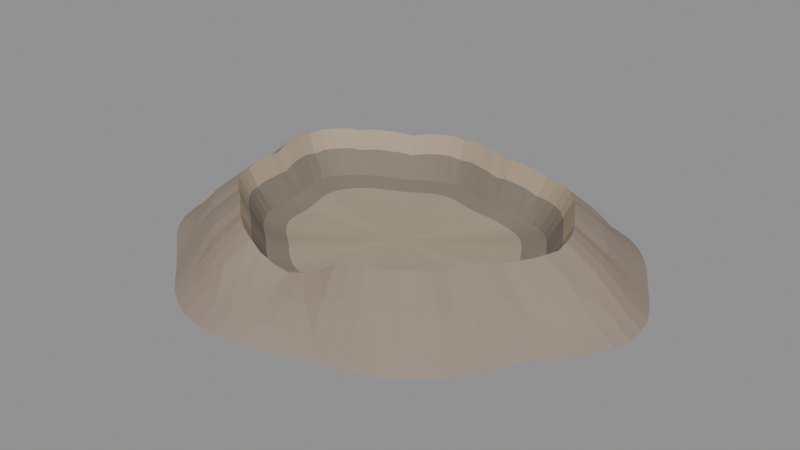 # Source: source.blend  (saved by Blender 4.3.34; exported with 4.5.12 LTS)
import bpy
from mathutils import Matrix  # noqa: F401  (used for matrix-valued properties, if any)

bpy.ops.wm.read_factory_settings(use_empty=True)
scene = bpy.context.scene
scene.name = 'Scene'

# ---- collections
col_export = bpy.data.collections.new('EXPORT'); scene.collection.children.link(col_export)

# ---- materials (node trees are filled in below, after node groups)
mat_outer = bpy.data.materials.new('outer')
mat_outer.use_backface_culling = True
mat_outer.diffuse_color = (0.2918, 0.2307, 0.1845, 1.0)
mat_outer.roughness = 0.85
mat_rim = bpy.data.materials.new('rim')
mat_rim.use_backface_culling = True
mat_rim.diffuse_color = (0.4179, 0.3278, 0.2346, 1.0)
mat_rim.roughness = 0.85
mat_scarp = bpy.data.materials.new('scarp')
mat_scarp.use_backface_culling = True
mat_scarp.diffuse_color = (0.2195, 0.1878, 0.15, 1.0)
mat_scarp.roughness = 0.85
mat_floor = bpy.data.materials.new('floor')
mat_floor.use_backface_culling = True
mat_floor.diffuse_color = (0.3663, 0.3185, 0.2307, 1.0)
mat_floor.roughness = 0.85

# ---- material node trees
mat_outer.use_nodes = True; mat_outer.node_tree.nodes.clear()
_N = mat_outer.node_tree.nodes; _L = mat_outer.node_tree.links
n0 = _N.new('ShaderNodeBsdfPrincipled'); n0.name = 'Principled BSDF'; n0.location = (0, 0)
n0.inputs[0].default_value = (0.2918, 0.2307, 0.1845, 1.0)
n0.inputs[2].default_value = 0.85
n1 = _N.new('ShaderNodeOutputMaterial'); n1.name = 'Material Output'; n1.location = (0, 0)
_L.new(n0.outputs[0], n1.inputs[0])
n1.is_active_output = True
mat_rim.use_nodes = True; mat_rim.node_tree.nodes.clear()
_N = mat_rim.node_tree.nodes; _L = mat_rim.node_tree.links
n0 = _N.new('ShaderNodeBsdfPrincipled'); n0.name = 'Principled BSDF'; n0.location = (0, 0)
n0.inputs[0].default_value = (0.4179, 0.3278, 0.2346, 1.0)
n0.inputs[2].default_value = 0.85
n1 = _N.new('ShaderNodeOutputMaterial'); n1.name = 'Material Output'; n1.location = (0, 0)
_L.new(n0.outputs[0], n1.inputs[0])
n1.is_active_output = True
mat_scarp.use_nodes = True; mat_scarp.node_tree.nodes.clear()
_N = mat_scarp.node_tree.nodes; _L = mat_scarp.node_tree.links
n0 = _N.new('ShaderNodeBsdfPrincipled'); n0.name = 'Principled BSDF'; n0.location = (0, 0)
n0.inputs[0].default_value = (0.2195, 0.1878, 0.15, 1.0)
n0.inputs[2].default_value = 0.85
n1 = _N.new('ShaderNodeOutputMaterial'); n1.name = 'Material Output'; n1.location = (0, 0)
_L.new(n0.outputs[0], n1.inputs[0])
n1.is_active_output = True
mat_floor.use_nodes = True; mat_floor.node_tree.nodes.clear()
_N = mat_floor.node_tree.nodes; _L = mat_floor.node_tree.links
n0 = _N.new('ShaderNodeBsdfPrincipled'); n0.name = 'Principled BSDF'; n0.location = (0, 0)
n0.inputs[0].default_value = (0.3663, 0.3185, 0.2307, 1.0)
n0.inputs[2].default_value = 0.85
n1 = _N.new('ShaderNodeOutputMaterial'); n1.name = 'Material Output'; n1.location = (0, 0)
_L.new(n0.outputs[0], n1.inputs[0])
n1.is_active_output = True

# ---- meshes
me_continuous_closed_volcanic_collapse_basin_mesh = bpy.data.meshes.new('continuous_closed_volcanic_collapse_basin-mesh')
me_continuous_closed_volcanic_collapse_basin_mesh.from_pydata([(0.0, 0.0, 85.0), (314.3, 0.0, 85.6), (314.5, 23.39, 86.72), (309.1, 46.32, 86.9), (299.6, 68.24, 86.41), (288.0, 89.11, 85.92), (275.9, 109.4, 85.87), (263.8, 129.5, 86.1), (251.4, 149.6, 86.01), (237.2, 169.2, 85.17), (220.2, 187.2, 83.76), (199.6, 202.2, 82.53), (175.7, 213.3, 82.24), (149.6, 220.3, 83.06), (122.9, 224.1, 84.47), (96.94, 226.4, 85.61), (72.16, 228.9, 86.02), (48.3, 232.8, 85.88), (24.53, 238.3, 85.79), (1.761e-14, 244.4, 86.15), (-25.67, 249.4, 86.78), (-52.15, 251.4, 87.01), (-78.58, 249.3, 86.33), (-104.0, 242.9, 84.84), (-127.9, 233.1, 83.27), (-150.4, 221.4, 82.46), (-172.2, 209.0, 82.75), (-194.1, 196.6, 83.71), (-216.5, 184.0, 84.61), (-238.9, 170.4, 84.96), (-259.8, 154.6, 84.92), (-277.3, 136.1, 85.06), (-289.7, 114.8, 85.77), (-296.0, 91.59, 86.84), (-296.9, 67.63, 87.57), (-294.0, 44.07, 87.31), (-289.7, 21.54, 86.03), (-285.7, 2.974e-14, 84.4), (-283.2, -21.06, 83.28), (-281.8, -42.24, 83.1), (-279.9, -63.76, 83.59), (-275.8, -85.32, 84.08), (-267.9, -106.2, 84.13), (-255.8, -125.5, 83.9), (-240.1, -142.9, 83.99), (-222.4, -158.6, 84.83), (-204.0, -173.4, 86.24), (-186.1, -188.5, 87.47), (-168.5, -204.5, 87.76), (-150.4, -221.4, 86.94), (-130.6, -238.1, 85.53), (-108.3, -252.8, 84.39), (-83.13, -263.7, 83.98), (-55.89, -269.4, 84.12), (-27.76, -269.7, 84.21), (-5.739e-14, -265.6, 83.85), (26.63, -258.7, 83.22), (52.04, -250.9, 82.99), (76.71, -243.3, 83.67), (101.2, -236.3, 85.16), (125.7, -229.1, 86.73), (149.6, -220.3, 87.54), (172.0, -208.8, 87.25), (191.6, -194.1, 86.29), (207.8, -176.6, 85.39), (220.7, -157.4, 85.04), (231.7, -137.9, 85.08), (242.3, -118.9, 84.94), (254.1, -100.7, 84.23), (267.8, -82.84, 83.16), (282.6, -64.37, 82.43), (296.8, -44.49, 82.69), (308.1, -22.91, 83.97), (670.4, 0.0, 91.61), (670.9, 49.89, 94.6), (659.4, 98.83, 95.08), (639.2, 145.6, 93.77), (614.4, 190.1, 92.46), (588.6, 233.3, 92.33), (562.8, 276.2, 92.94), (536.2, 319.1, 92.7), (506.1, 361.0, 90.45), (469.8, 399.3, 86.68), (425.8, 431.4, 83.38), (374.8, 455.0, 82.6), (319.2, 469.9, 84.82), (262.3, 478.1, 88.57), (206.8, 483.0, 91.63), (153.9, 488.3, 92.73), (103.0, 496.7, 92.36), (52.33, 508.5, 92.12), (3.756e-14, 521.5, 93.09), (-54.76, 532.0, 94.76), (-111.3, 536.3, 95.38), (-167.6, 531.8, 93.56), (-221.9, 518.2, 89.56), (-272.9, 497.4, 85.36), (-320.8, 472.3, 83.21), (-367.3, 445.8, 83.96), (-414.0, 419.4, 86.55), (-461.8, 392.5, 88.96), (-509.6, 363.5, 89.89), (-554.3, 329.9, 89.78), (-591.6, 290.3, 90.15), (-618.0, 244.9, 92.05), (-631.5, 195.4, 94.93), (-633.5, 144.3, 96.88), (-627.3, 94.02, 96.18), (-617.9, 45.95, 92.76), (-609.6, 6.345e-14, 88.39), (-604.3, -44.94, 85.4), (-601.2, -90.1, 84.92), (-597.2, -136.0, 86.23), (-588.4, -182.0, 87.54), (-571.5, -226.5, 87.67), (-545.7, -267.8, 87.06), (-512.3, -304.9, 87.3), (-474.4, -338.4, 89.55), (-435.3, -370.0, 93.32), (-396.9, -402.1, 96.62), (-359.4, -436.3, 97.4), (-320.8, -472.3, 95.18), (-278.7, -508.0, 91.43), (-231.0, -539.4, 88.37), (-177.4, -562.6, 87.27), (-119.2, -574.8, 87.64), (-59.23, -575.4, 87.88), (-1.224e-13, -566.5, 86.91), (56.8, -551.8, 85.24), (111.0, -535.2, 84.62), (163.6, -519.1, 86.44), (215.9, -504.2, 90.44), (268.1, -488.7, 94.64), (319.2, -469.9, 96.79), (366.9, -445.4, 96.04), (408.8, -414.1, 93.45), (443.3, -376.8, 91.04), (470.9, -335.9, 90.11), (494.2, -294.2, 90.22), (516.9, -253.7, 89.85), (542.1, -214.9, 87.95), (571.3, -176.7, 85.07), (602.9, -137.3, 83.12), (633.2, -94.91, 83.82), (657.2, -48.87, 87.24), (1048.0, 0.0, 102.9), (1048.0, 77.95, 108.2), (1030.0, 154.4, 109.1), (998.7, 227.5, 106.7), (960.1, 297.0, 104.4), (919.6, 364.5, 104.2), (879.4, 431.6, 105.3), (837.8, 498.7, 104.8), (790.8, 564.0, 100.8), (734.1, 624.0, 94.06), (665.3, 674.0, 88.18), (585.6, 710.9, 86.79), (498.7, 734.3, 90.74), (409.8, 747.0, 97.44), (323.1, 754.7, 102.9), (240.5, 763.0, 104.9), (161.0, 776.1, 104.2), (81.77, 794.5, 103.8), (5.869e-14, 814.8, 105.5), (-85.56, 831.3, 108.5), (-173.8, 838.0, 109.6), (-261.9, 830.9, 106.4), (-346.7, 809.7, 99.22), (-426.3, 777.2, 91.71), (-501.3, 738.0, 87.86), (-573.8, 696.6, 89.22), (-646.9, 655.3, 93.84), (-721.6, 613.4, 98.13), (-796.3, 567.9, 99.81), (-866.0, 515.5, 99.61), (-924.4, 453.7, 100.3), (-965.6, 382.7, 103.7), (-986.8, 305.3, 108.8), (-989.8, 225.4, 112.3), (-980.2, 146.9, 111.0), (-965.5, 71.8, 104.9), (-952.5, 9.915e-14, 97.12), (-944.2, -70.21, 91.77), (-939.3, -140.8, 90.93), (-933.1, -212.5, 93.27), (-919.3, -284.4, 95.6), (-893.0, -354.0, 95.83), (-852.6, -418.4, 94.75), (-800.5, -476.4, 95.17), (-741.3, -528.7, 99.19), (-680.1, -578.1, 105.9), (-620.2, -628.3, 111.8), (-561.5, -681.7, 113.2), (-501.3, -738.0, 109.3), (-435.4, -793.7, 102.6), (-360.9, -842.8, 97.08), (-277.1, -879.1, 95.13), (-186.3, -898.1, 95.79), (-92.54, -899.1, 96.22), (-1.913e-13, -885.2, 94.48), (88.75, -862.3, 91.5), (173.5, -836.2, 90.38), (255.7, -811.1, 93.64), (337.3, -787.8, 100.8), (418.9, -763.6, 108.3), (498.7, -734.3, 112.1), (573.3, -696.0, 110.8), (638.7, -647.0, 106.2), (692.6, -588.7, 101.9), (735.8, -524.8, 100.2), (772.3, -459.6, 100.4), (807.6, -396.3, 99.73), (847.0, -335.7, 96.34), (892.6, -276.1, 91.19), (942.1, -214.6, 87.71), (989.4, -148.3, 88.96), (1027.0, -76.36, 95.08), (1257.0, 0.0, 143.6), (1258.0, 93.54, 150.4), (1236.0, 185.3, 151.5), (1198.0, 273.0, 148.5), (1152.0, 356.4, 145.6), (1104.0, 437.4, 145.3), (1055.0, 517.9, 146.7), (1005.0, 598.4, 146.1), (949.0, 676.8, 141.0), (880.9, 748.8, 132.5), (798.4, 808.8, 125.0), (702.7, 853.1, 123.3), (598.5, 881.1, 128.3), (491.8, 896.5, 136.8), (387.8, 905.6, 143.7), (288.6, 915.6, 146.2), (193.2, 931.3, 145.3), (98.13, 953.3, 144.8), (7.043e-14, 977.7, 147.0), (-102.7, 997.5, 150.8), (-208.6, 1006.0, 152.2), (-314.3, 997.1, 148.1), (-416.1, 971.7, 139.0), (-511.6, 932.6, 129.5), (-601.5, 885.6, 124.6), (-688.6, 835.9, 126.3), (-776.2, 786.3, 132.2), (-865.9, 736.0, 137.6), (-955.5, 681.5, 139.8), (-1039.0, 618.5, 139.5), (-1109.0, 544.4, 140.3), (-1159.0, 459.3, 144.6), (-1184.0, 366.3, 151.2), (-1188.0, 270.5, 155.6), (-1176.0, 176.3, 154.0), (-1159.0, 86.16, 146.2), (-1143.0, 1.19e-13, 136.4), (-1133.0, -84.26, 129.6), (-1127.0, -168.9, 128.5), (-1120.0, -255.0, 131.5), (-1103.0, -341.3, 134.4), (-1072.0, -424.7, 134.7), (-1023.0, -502.1, 133.3), (-960.5, -571.7, 133.9), (-889.5, -634.4, 139.0), (-816.2, -693.7, 147.5), (-744.3, -753.9, 155.0), (-673.8, -818.0, 156.7), (-601.5, -885.6, 151.7), (-522.5, -952.4, 142.7), (-433.1, -1011.0, 132.7), (-332.5, -1055.0, 118.0), (-223.6, -1078.0, 89.17), (-111.0, -1079.0, 49.53), (-2.296e-13, -1062.0, 27.2), (106.5, -1035.0, 43.55), (208.2, -1003.0, 82.31), (306.8, -973.4, 116.1), (404.8, -945.3, 137.4), (502.7, -916.3, 150.0), (598.5, -881.1, 155.3), (688.0, -835.1, 153.7), (766.4, -776.4, 147.8), (831.1, -706.5, 142.4), (883.0, -629.8, 140.2), (926.7, -551.6, 140.5), (969.2, -475.6, 139.7), (1016.0, -402.9, 135.4), (1071.0, -331.4, 128.8), (1131.0, -257.5, 124.4), (1187.0, -178.0, 126.0), (1232.0, -91.63, 133.8), (1383.0, 0.0, 336.1), (1384.0, 102.9, 360.7), (1360.0, 203.8, 363.0), (1318.0, 300.2, 358.5), (1267.0, 392.1, 338.3), (1214.0, 481.1, 354.9), (1161.0, 569.7, 357.5), (1106.0, 658.2, 355.8), (1044.0, 744.5, 333.2), (969.0, 823.6, 340.4), (878.3, 889.7, 333.0), (773.0, 938.4, 329.9), (658.3, 969.2, 318.7), (541.0, 986.1, 345.2), (426.6, 996.2, 354.2), (317.5, 1007.0, 355.9), (212.5, 1024.0, 338.0), (107.9, 1049.0, 354.3), (7.748e-14, 1075.0, 357.9), (-112.9, 1097.0, 361.1), (-229.5, 1106.0, 345.8), (-345.8, 1097.0, 358.0), (-457.7, 1069.0, 348.9), (-562.8, 1026.0, 337.0), (-661.7, 974.1, 314.6), (-757.5, 919.5, 333.4), (-853.9, 865.0, 341.2), (-952.5, 809.6, 346.2), (-1051.0, 749.7, 331.7), (-1143.0, 680.4, 348.3), (-1220.0, 598.8, 350.4), (-1275.0, 505.2, 354.1), (-1303.0, 403.0, 344.6), (-1306.0, 297.6, 366.5), (-1294.0, 193.9, 365.8), (-1275.0, 94.78, 355.9), (-1257.0, 1.309e-13, 327.9), (-1246.0, -92.68, 337.1), (-1240.0, -185.8, 337.0), (-1232.0, -280.5, 339.2), (-1214.0, -375.4, 325.7), (-1179.0, -467.2, 342.9), (-1125.0, -552.3, 342.5), (-1057.0, -628.9, 341.9), (-978.5, -697.9, 330.8), (-897.8, -763.1, 357.4), (-818.7, -829.3, 367.0), (-741.2, -899.8, 367.8), (-661.7, -974.1, 345.2), (-574.7, -1048.0, 351.7), (-476.4, -1113.0, 340.0), (-365.8, -1160.0, 316.3), (-245.9, -1185.0, 252.3), (-122.2, -1187.0, 204.8), (-2.525e-13, -1169.0, 170.9), (117.2, -1138.0, 198.1), (229.0, -1104.0, 244.6), (337.5, -1071.0, 314.1), (445.3, -1040.0, 345.3), (552.9, -1008.0, 359.9), (658.3, -969.2, 349.3), (756.8, -918.7, 364.3), (843.1, -854.0, 358.8), (914.3, -777.1, 351.6), (971.3, -692.8, 332.3), (1019.0, -606.7, 349.4), (1066.0, -523.2, 349.6), (1118.0, -443.2, 343.6), (1178.0, -364.5, 319.4), (1244.0, -283.2, 331.2), (1306.0, -195.8, 334.2), (1355.0, -100.8, 341.8), (1467.0, 0.0, 496.5), (1468.0, 109.1, 521.6), (1442.0, 216.2, 524.0), (1398.0, 318.4, 519.3), (1344.0, 415.8, 498.8), (1287.0, 510.3, 515.3), (1231.0, 604.2, 518.1), (1173.0, 698.1, 516.4), (1107.0, 789.7, 493.3), (1028.0, 873.5, 499.7), (931.5, 943.6, 491.7), (819.9, 995.3, 488.4), (698.2, 1028.0, 477.7), (573.8, 1046.0, 504.9), (452.4, 1057.0, 514.5), (336.7, 1068.0, 516.4), (225.4, 1087.0, 498.5), (114.5, 1112.0, 514.7), (8.217e-14, 1141.0, 518.5), (-119.8, 1164.0, 522.0), (-243.4, 1173.0, 506.9), (-366.7, 1163.0, 518.7), (-485.4, 1134.0, 508.8), (-596.9, 1088.0, 496.0), (-701.8, 1033.0, 473.2), (-803.4, 975.2, 492.2), (-905.6, 917.4, 500.5), (-1010.0, 858.7, 506.0), (-1115.0, 795.1, 491.7), (-1212.0, 721.6, 508.3), (-1294.0, 635.1, 510.4), (-1352.0, 535.8, 514.5), (-1381.0, 427.4, 505.6), (-1386.0, 315.6, 527.9), (-1372.0, 205.7, 527.1), (-1352.0, 100.5, 516.5), (-1333.0, 1.388e-13, 487.5), (-1322.0, -98.3, 496.1), (-1315.0, -197.1, 496.0), (-1306.0, -297.5, 498.4), (-1287.0, -398.2, 485.2), (-1250.0, -495.5, 502.4), (-1194.0, -585.8, 501.9), (-1121.0, -667.0, 501.4), (-1038.0, -740.2, 490.7), (-952.2, -809.4, 518.1), (-868.3, -879.6, 528.3), (-786.2, -954.3, 529.3), (-701.8, -1033.0, 506.3), (-609.6, -1111.0, 512.0), (-505.3, -1180.0, 499.6), (-388.0, -1231.0, 475.7), (-260.8, -1257.0, 411.9), (-129.6, -1259.0, 364.4), (-2.678e-13, -1239.0, 330.3), (124.3, -1207.0, 357.1), (242.9, -1171.0, 403.5), (358.0, -1136.0, 473.4), (472.3, -1103.0, 505.4), (586.5, -1069.0, 520.8), (698.2, -1028.0, 510.7), (802.6, -974.3, 525.6), (894.2, -905.8, 519.5), (969.7, -824.2, 511.8), (1030.0, -734.7, 492.3), (1081.0, -643.5, 509.5), (1131.0, -554.9, 509.6), (1186.0, -470.0, 503.2), (1250.0, -386.6, 478.4), (1319.0, -300.4, 489.8), (1385.0, -207.6, 492.9), (1438.0, -106.9, 501.2), (1718.0, 0.0, 317.5), (1719.0, 127.8, 344.5), (1690.0, 253.2, 347.3), (1638.0, 373.0, 341.7), (1574.0, 487.1, 320.4), (1508.0, 597.8, 336.8), (1442.0, 707.8, 340.0), (1374.0, 817.8, 338.1), (1297.0, 925.0, 313.5), (1204.0, 1023.0, 317.6), (1091.0, 1105.0, 307.5), (960.4, 1166.0, 303.7), (817.9, 1204.0, 294.4), (672.1, 1225.0, 324.0), (530.0, 1238.0, 335.5), (394.5, 1251.0, 338.1), (264.0, 1273.0, 320.0), (134.1, 1303.0, 336.1), (9.626e-14, 1336.0, 340.5), (-140.3, 1363.0, 345.0), (-285.1, 1374.0, 330.3), (-429.6, 1363.0, 341.0), (-568.6, 1328.0, 328.5), (-699.2, 1275.0, 313.1), (-822.1, 1210.0, 288.9), (-941.1, 1142.0, 308.4), (-1061.0, 1075.0, 318.3), (-1183.0, 1006.0, 325.3), (-1306.0, 931.4, 311.6), (-1420.0, 845.3, 328.1), (-1516.0, 744.0, 330.5), (-1584.0, 627.7, 335.8), (-1618.0, 500.7, 328.8), (-1623.0, 369.7, 352.3), (-1607.0, 240.9, 351.0), (-1583.0, 117.8, 338.2), (-1562.0, 1.626e-13, 306.5), (-1548.0, -115.1, 313.2), (-1541.0, -230.9, 312.7), (-1530.0, -348.6, 316.1), (-1508.0, -466.4, 303.6), (-1465.0, -580.5, 320.9), (-1398.0, -686.2, 320.0), (-1313.0, -781.3, 319.7), (-1216.0, -867.1, 310.5), (-1115.0, -948.1, 340.2), (-1017.0, -1030.0, 352.5), (-920.9, -1118.0, 354.0), (-822.1, -1210.0, 329.6), (-714.1, -1302.0, 333.2), (-591.9, -1382.0, 320.8), (-454.5, -1442.0, 303.8), (-305.5, -1473.0, 258.5), (-151.8, -1474.0, 236.0), (-3.137e-13, -1452.0, 213.7), (145.6, -1414.0, 227.0), (284.5, -1371.0, 248.2), (419.3, -1330.0, 300.9), (553.2, -1292.0, 327.9), (687.0, -1252.0, 344.1), (817.9, -1204.0, 335.0), (940.2, -1141.0, 349.4), (1047.0, -1061.0, 341.7), (1136.0, -965.5, 332.4), (1207.0, -860.7, 312.4), (1266.0, -753.8, 329.6), (1325.0, -650.0, 329.5), (1389.0, -550.6, 321.9), (1464.0, -452.9, 295.2), (1545.0, -351.9, 305.5), (1623.0, -243.2, 309.0), (1684.0, -125.2, 319.5), (1927.0, 0.0, 136.4), (1929.0, 143.4, 148.2), (1896.0, 284.1, 150.0), (1838.0, 418.5, 144.9), (1767.0, 546.5, 139.7), (1692.0, 670.7, 139.2), (1618.0, 794.1, 141.6), (1542.0, 917.5, 140.7), (1455.0, 1038.0, 131.8), (1351.0, 1148.0, 116.9), (1224.0, 1240.0, 103.9), (1078.0, 1308.0, 100.8), (917.7, 1351.0, 109.5), (754.1, 1375.0, 124.4), (594.6, 1389.0, 136.4), (442.6, 1404.0, 140.8), (296.2, 1428.0, 139.3), (150.5, 1462.0, 138.4), (1.08e-13, 1499.0, 142.2), (-157.4, 1530.0, 148.8), (-319.9, 1542.0, 151.2), (-482.0, 1529.0, 144.0), (-638.0, 1490.0, 128.3), (-784.5, 1430.0, 111.7), (-922.3, 1358.0, 103.2), (-1056.0, 1282.0, 106.2), (-1190.0, 1206.0, 116.4), (-1328.0, 1129.0, 125.9), (-1465.0, 1045.0, 129.6), (-1594.0, 948.4, 129.1), (-1701.0, 834.7, 130.6), (-1777.0, 704.2, 138.1), (-1816.0, 561.7, 149.5), (-1821.0, 414.8, 157.2), (-1804.0, 270.3, 154.4), (-1777.0, 132.1, 140.9), (-1753.0, 1.824e-13, 123.6), (-1737.0, -129.2, 111.8), (-1728.0, -259.0, 110.0), (-1717.0, -391.1, 115.1), (-1692.0, -523.3, 120.3), (-1643.0, -651.3, 120.8), (-1569.0, -769.9, 118.4), (-1473.0, -876.6, 119.3), (-1364.0, -972.8, 128.2), (-1251.0, -1064.0, 143.1), (-1141.0, -1156.0, 156.1), (-1033.0, -1254.0, 159.2), (-922.3, -1358.0, 150.5), (-801.2, -1460.0, 135.6), (-664.0, -1551.0, 123.6), (-509.9, -1617.0, 119.2), (-342.8, -1652.0, 120.7), (-170.3, -1654.0, 121.6), (-3.52e-13, -1629.0, 117.8), (163.3, -1587.0, 111.2), (319.2, -1539.0, 108.8), (470.5, -1492.0, 116.0), (620.7, -1449.0, 131.7), (770.8, -1405.0, 148.3), (917.7, -1351.0, 156.8), (1055.0, -1281.0, 153.8), (1175.0, -1190.0, 143.6), (1274.0, -1083.0, 134.1), (1354.0, -965.7, 130.4), (1421.0, -845.7, 130.9), (1486.0, -729.3, 129.4), (1559.0, -617.8, 121.9), (1642.0, -508.1, 110.5), (1733.0, -394.8, 102.8), (1821.0, -272.9, 105.6), (1889.0, -140.5, 119.1), (2095.0, 0.0, 0.0), (2096.0, 155.9, 0.0), (2061.0, 308.8, 0.0), (1997.0, 454.9, 0.0), (1920.0, 594.0, 0.0), (1839.0, 729.0, 0.0), (1759.0, 863.1, 0.0), (1676.0, 997.3, 0.0), (1582.0, 1128.0, 0.0), (1468.0, 1248.0, 0.0), (1331.0, 1348.0, 0.0), (1171.0, 1422.0, 0.0), (997.5, 1469.0, 0.0), (819.7, 1494.0, 0.0), (646.3, 1509.0, 0.0), (481.1, 1526.0, 0.0), (322.0, 1552.0, 0.0), (163.5, 1589.0, 0.0), (1.174e-13, 1630.0, 0.0), (-171.1, 1663.0, 0.0), (-347.7, 1676.0, 0.0), (-523.9, 1662.0, 0.0), (-693.4, 1619.0, 0.0), (-852.7, 1554.0, 0.0), (-1003.0, 1476.0, 0.0), (-1148.0, 1393.0, 0.0), (-1294.0, 1311.0, 0.0), (-1443.0, 1227.0, 0.0), (-1593.0, 1136.0, 0.0), (-1732.0, 1031.0, 0.0), (-1849.0, 907.3, 0.0), (-1931.0, 765.4, 0.0), (-1974.0, 610.6, 0.0), (-1980.0, 450.9, 0.0), (-1960.0, 293.8, 0.0), (-1931.0, 143.6, 0.0), (-1905.0, 1.983e-13, 0.0), (-1888.0, -140.4, 0.0), (-1879.0, -281.6, 0.0), (-1866.0, -425.1, 0.0), (-1839.0, -568.8, 0.0), (-1786.0, -707.9, 0.0), (-1705.0, -836.9, 0.0), (-1601.0, -952.8, 0.0), (-1483.0, -1057.0, 0.0), (-1360.0, -1156.0, 0.0), (-1240.0, -1257.0, 0.0), (-1123.0, -1363.0, 0.0), (-1003.0, -1476.0, 0.0), (-870.8, -1587.0, 0.0), (-721.8, -1686.0, 0.0), (-554.2, -1758.0, 0.0), (-372.6, -1796.0, 0.0), (-185.1, -1798.0, 0.0), (-3.826e-13, -1770.0, 0.0), (177.5, -1725.0, 0.0), (346.9, -1672.0, 0.0), (511.4, -1622.0, 0.0), (674.6, -1576.0, 0.0), (837.8, -1527.0, 0.0), (997.5, -1469.0, 0.0), (1147.0, -1392.0, 0.0), (1277.0, -1294.0, 0.0), (1385.0, -1177.0, 0.0), (1472.0, -1050.0, 0.0), (1545.0, -919.3, 0.0), (1615.0, -792.7, 0.0), (1694.0, -671.5, 0.0), (1785.0, -552.3, 0.0), (1884.0, -429.1, 0.0), (1979.0, -296.6, 0.0), (2054.0, -152.7, 0.0)], [], [(0, 1, 2), (0, 2, 3), (0, 3, 4), (0, 4, 5), (0, 5, 6), (0, 6, 7), (0, 7, 8), (0, 8, 9), (0, 9, 10), (0, 10, 11), (0, 11, 12), (0, 12, 13), (0, 13, 14), (0, 14, 15), (0, 15, 16), (0, 16, 17), (0, 17, 18), (0, 18, 19), (0, 19, 20), (0, 20, 21), (0, 21, 22), (0, 22, 23), (0, 23, 24), (0, 24, 25), (0, 25, 26), (0, 26, 27), (0, 27, 28), (0, 28, 29), (0, 29, 30), (0, 30, 31), (0, 31, 32), (0, 32, 33), (0, 33, 34), (0, 34, 35), (0, 35, 36), (0, 36, 37), (0, 37, 38), (0, 38, 39), (0, 39, 40), (0, 40, 41), (0, 41, 42), (0, 42, 43), (0, 43, 44), (0, 44, 45), (0, 45, 46), (0, 46, 47), (0, 47, 48), (0, 48, 49), (0, 49, 50), (0, 50, 51), (0, 51, 52), (0, 52, 53), (0, 53, 54), (0, 54, 55), (0, 55, 56), (0, 56, 57), (0, 57, 58), (0, 58, 59), (0, 59, 60), (0, 60, 61), (0, 61, 62), (0, 62, 63), (0, 63, 64), (0, 64, 65), (0, 65, 66), (0, 66, 67), (0, 67, 68), (0, 68, 69), (0, 69, 70), (0, 70, 71), (0, 71, 72), (0, 72, 1), (1, 73, 74), (1, 74, 2), (2, 74, 75), (2, 75, 3), (3, 75, 76), (3, 76, 4), (4, 76, 77), (4, 77, 5), (5, 77, 78), (5, 78, 6), (6, 78, 79), (6, 79, 7), (7, 79, 80), (7, 80, 8), (8, 80, 81), (8, 81, 9), (9, 81, 82), (9, 82, 10), (10, 82, 83), (10, 83, 11), (11, 83, 84), (11, 84, 12), (12, 84, 85), (12, 85, 13), (13, 85, 86), (13, 86, 14), (14, 86, 87), (14, 87, 15), (15, 87, 88), (15, 88, 16), (16, 88, 89), (16, 89, 17), (17, 89, 90), (17, 90, 18), (18, 90, 91), (18, 91, 19), (19, 91, 92), (19, 92, 20), (20, 92, 93), (20, 93, 21), (21, 93, 94), (21, 94, 22), (22, 94, 95), (22, 95, 23), (23, 95, 96), (23, 96, 24), (24, 96, 97), (24, 97, 25), (25, 97, 98), (25, 98, 26), (26, 98, 99), (26, 99, 27), (27, 99, 100), (27, 100, 28), (28, 100, 101), (28, 101, 29), (29, 101, 102), (29, 102, 30), (30, 102, 103), (30, 103, 31), (31, 103, 104), (31, 104, 32), (32, 104, 105), (32, 105, 33), (33, 105, 106), (33, 106, 34), (34, 106, 107), (34, 107, 35), (35, 107, 108), (35, 108, 36), (36, 108, 109), (36, 109, 37), (37, 109, 110), (37, 110, 38), (38, 110, 111), (38, 111, 39), (39, 111, 112), (39, 112, 40), (40, 112, 113), (40, 113, 41), (41, 113, 114), (41, 114, 42), (42, 114, 115), (42, 115, 43), (43, 115, 116), (43, 116, 44), (44, 116, 117), (44, 117, 45), (45, 117, 118), (45, 118, 46), (46, 118, 119), (46, 119, 47), (47, 119, 120), (47, 120, 48), (48, 120, 121), (48, 121, 49), (49, 121, 122), (49, 122, 50), (50, 122, 123), (50, 123, 51), (51, 123, 124), (51, 124, 52), (52, 124, 125), (52, 125, 53), (53, 125, 126), (53, 126, 54), (54, 126, 127), (54, 127, 55), (55, 127, 128), (55, 128, 56), (56, 128, 129), (56, 129, 57), (57, 129, 130), (57, 130, 58), (58, 130, 131), (58, 131, 59), (59, 131, 132), (59, 132, 60), (60, 132, 133), (60, 133, 61), (61, 133, 134), (61, 134, 62), (62, 134, 135), (62, 135, 63), (63, 135, 136), (63, 136, 64), (64, 136, 137), (64, 137, 65), (65, 137, 138), (65, 138, 66), (66, 138, 139), (66, 139, 67), (67, 139, 140), (67, 140, 68), (68, 140, 141), (68, 141, 69), (69, 141, 142), (69, 142, 70), (70, 142, 143), (70, 143, 71), (71, 143, 144), (71, 144, 72), (72, 144, 73), (72, 73, 1), (73, 145, 146), (73, 146, 74), (74, 146, 147), (74, 147, 75), (75, 147, 148), (75, 148, 76), (76, 148, 149), (76, 149, 77), (77, 149, 150), (77, 150, 78), (78, 150, 151), (78, 151, 79), (79, 151, 152), (79, 152, 80), (80, 152, 153), (80, 153, 81), (81, 153, 154), (81, 154, 82), (82, 154, 155), (82, 155, 83), (83, 155, 156), (83, 156, 84), (84, 156, 157), (84, 157, 85), (85, 157, 158), (85, 158, 86), (86, 158, 159), (86, 159, 87), (87, 159, 160), (87, 160, 88), (88, 160, 161), (88, 161, 89), (89, 161, 162), (89, 162, 90), (90, 162, 163), (90, 163, 91), (91, 163, 164), (91, 164, 92), (92, 164, 165), (92, 165, 93), (93, 165, 166), (93, 166, 94), (94, 166, 167), (94, 167, 95), (95, 167, 168), (95, 168, 96), (96, 168, 169), (96, 169, 97), (97, 169, 170), (97, 170, 98), (98, 170, 171), (98, 171, 99), (99, 171, 172), (99, 172, 100), (100, 172, 173), (100, 173, 101), (101, 173, 174), (101, 174, 102), (102, 174, 175), (102, 175, 103), (103, 175, 176), (103, 176, 104), (104, 176, 177), (104, 177, 105), (105, 177, 178), (105, 178, 106), (106, 178, 179), (106, 179, 107), (107, 179, 180), (107, 180, 108), (108, 180, 181), (108, 181, 109), (109, 181, 182), (109, 182, 110), (110, 182, 183), (110, 183, 111), (111, 183, 184), (111, 184, 112), (112, 184, 185), (112, 185, 113), (113, 185, 186), (113, 186, 114), (114, 186, 187), (114, 187, 115), (115, 187, 188), (115, 188, 116), (116, 188, 189), (116, 189, 117), (117, 189, 190), (117, 190, 118), (118, 190, 191), (118, 191, 119), (119, 191, 192), (119, 192, 120), (120, 192, 193), (120, 193, 121), (121, 193, 194), (121, 194, 122), (122, 194, 195), (122, 195, 123), (123, 195, 196), (123, 196, 124), (124, 196, 197), (124, 197, 125), (125, 197, 198), (125, 198, 126), (126, 198, 199), (126, 199, 127), (127, 199, 200), (127, 200, 128), (128, 200, 201), (128, 201, 129), (129, 201, 202), (129, 202, 130), (130, 202, 203), (130, 203, 131), (131, 203, 204), (131, 204, 132), (132, 204, 205), (132, 205, 133), (133, 205, 206), (133, 206, 134), (134, 206, 207), (134, 207, 135), (135, 207, 208), (135, 208, 136), (136, 208, 209), (136, 209, 137), (137, 209, 210), (137, 210, 138), (138, 210, 211), (138, 211, 139), (139, 211, 212), (139, 212, 140), (140, 212, 213), (140, 213, 141), (141, 213, 214), (141, 214, 142), (142, 214, 215), (142, 215, 143), (143, 215, 216), (143, 216, 144), (144, 216, 145), (144, 145, 73), (145, 217, 218), (145, 218, 146), (146, 218, 219), (146, 219, 147), (147, 219, 220), (147, 220, 148), (148, 220, 221), (148, 221, 149), (149, 221, 222), (149, 222, 150), (150, 222, 223), (150, 223, 151), (151, 223, 224), (151, 224, 152), (152, 224, 225), (152, 225, 153), (153, 225, 226), (153, 226, 154), (154, 226, 227), (154, 227, 155), (155, 227, 228), (155, 228, 156), (156, 228, 229), (156, 229, 157), (157, 229, 230), (157, 230, 158), (158, 230, 231), (158, 231, 159), (159, 231, 232), (159, 232, 160), (160, 232, 233), (160, 233, 161), (161, 233, 234), (161, 234, 162), (162, 234, 235), (162, 235, 163), (163, 235, 236), (163, 236, 164), (164, 236, 237), (164, 237, 165), (165, 237, 238), (165, 238, 166), (166, 238, 239), (166, 239, 167), (167, 239, 240), (167, 240, 168), (168, 240, 241), (168, 241, 169), (169, 241, 242), (169, 242, 170), (170, 242, 243), (170, 243, 171), (171, 243, 244), (171, 244, 172), (172, 244, 245), (172, 245, 173), (173, 245, 246), (173, 246, 174), (174, 246, 247), (174, 247, 175), (175, 247, 248), (175, 248, 176), (176, 248, 249), (176, 249, 177), (177, 249, 250), (177, 250, 178), (178, 250, 251), (178, 251, 179), (179, 251, 252), (179, 252, 180), (180, 252, 253), (180, 253, 181), (181, 253, 254), (181, 254, 182), (182, 254, 255), (182, 255, 183), (183, 255, 256), (183, 256, 184), (184, 256, 257), (184, 257, 185), (185, 257, 258), (185, 258, 186), (186, 258, 259), (186, 259, 187), (187, 259, 260), (187, 260, 188), (188, 260, 261), (188, 261, 189), (189, 261, 262), (189, 262, 190), (190, 262, 263), (190, 263, 191), (191, 263, 264), (191, 264, 192), (192, 264, 265), (192, 265, 193), (193, 265, 266), (193, 266, 194), (194, 266, 267), (194, 267, 195), (195, 267, 268), (195, 268, 196), (196, 268, 269), (196, 269, 197), (197, 269, 270), (197, 270, 198), (198, 270, 271), (198, 271, 199), (199, 271, 272), (199, 272, 200), (200, 272, 273), (200, 273, 201), (201, 273, 274), (201, 274, 202), (202, 274, 275), (202, 275, 203), (203, 275, 276), (203, 276, 204), (204, 276, 277), (204, 277, 205), (205, 277, 278), (205, 278, 206), (206, 278, 279), (206, 279, 207), (207, 279, 280), (207, 280, 208), (208, 280, 281), (208, 281, 209), (209, 281, 282), (209, 282, 210), (210, 282, 283), (210, 283, 211), (211, 283, 284), (211, 284, 212), (212, 284, 285), (212, 285, 213), (213, 285, 286), (213, 286, 214), (214, 286, 287), (214, 287, 215), (215, 287, 288), (215, 288, 216), (216, 288, 217), (216, 217, 145), (217, 289, 290), (217, 290, 218), (218, 290, 291), (218, 291, 219), (219, 291, 292), (219, 292, 220), (220, 292, 293), (220, 293, 221), (221, 293, 294), (221, 294, 222), (222, 294, 295), (222, 295, 223), (223, 295, 296), (223, 296, 224), (224, 296, 297), (224, 297, 225), (225, 297, 298), (225, 298, 226), (226, 298, 299), (226, 299, 227), (227, 299, 300), (227, 300, 228), (228, 300, 301), (228, 301, 229), (229, 301, 302), (229, 302, 230), (230, 302, 303), (230, 303, 231), (231, 303, 304), (231, 304, 232), (232, 304, 305), (232, 305, 233), (233, 305, 306), (233, 306, 234), (234, 306, 307), (234, 307, 235), (235, 307, 308), (235, 308, 236), (236, 308, 309), (236, 309, 237), (237, 309, 310), (237, 310, 238), (238, 310, 311), (238, 311, 239), (239, 311, 312), (239, 312, 240), (240, 312, 313), (240, 313, 241), (241, 313, 314), (241, 314, 242), (242, 314, 315), (242, 315, 243), (243, 315, 316), (243, 316, 244), (244, 316, 317), (244, 317, 245), (245, 317, 318), (245, 318, 246), (246, 318, 319), (246, 319, 247), (247, 319, 320), (247, 320, 248), (248, 320, 321), (248, 321, 249), (249, 321, 322), (249, 322, 250), (250, 322, 323), (250, 323, 251), (251, 323, 324), (251, 324, 252), (252, 324, 325), (252, 325, 253), (253, 325, 326), (253, 326, 254), (254, 326, 327), (254, 327, 255), (255, 327, 328), (255, 328, 256), (256, 328, 329), (256, 329, 257), (257, 329, 330), (257, 330, 258), (258, 330, 331), (258, 331, 259), (259, 331, 332), (259, 332, 260), (260, 332, 333), (260, 333, 261), (261, 333, 334), (261, 334, 262), (262, 334, 335), (262, 335, 263), (263, 335, 336), (263, 336, 264), (264, 336, 337), (264, 337, 265), (265, 337, 338), (265, 338, 266), (266, 338, 339), (266, 339, 267), (267, 339, 340), (267, 340, 268), (268, 340, 341), (268, 341, 269), (269, 341, 342), (269, 342, 270), (270, 342, 343), (270, 343, 271), (271, 343, 344), (271, 344, 272), (272, 344, 345), (272, 345, 273), (273, 345, 346), (273, 346, 274), (274, 346, 347), (274, 347, 275), (275, 347, 348), (275, 348, 276), (276, 348, 349), (276, 349, 277), (277, 349, 350), (277, 350, 278), (278, 350, 351), (278, 351, 279), (279, 351, 352), (279, 352, 280), (280, 352, 353), (280, 353, 281), (281, 353, 354), (281, 354, 282), (282, 354, 355), (282, 355, 283), (283, 355, 356), (283, 356, 284), (284, 356, 357), (284, 357, 285), (285, 357, 358), (285, 358, 286), (286, 358, 359), (286, 359, 287), (287, 359, 360), (287, 360, 288), (288, 360, 289), (288, 289, 217), (289, 361, 362), (289, 362, 290), (290, 362, 363), (290, 363, 291), (291, 363, 364), (291, 364, 292), (292, 364, 365), (292, 365, 293), (293, 365, 366), (293, 366, 294), (294, 366, 367), (294, 367, 295), (295, 367, 368), (295, 368, 296), (296, 368, 369), (296, 369, 297), (297, 369, 370), (297, 370, 298), (298, 370, 371), (298, 371, 299), (299, 371, 372), (299, 372, 300), (300, 372, 373), (300, 373, 301), (301, 373, 374), (301, 374, 302), (302, 374, 375), (302, 375, 303), (303, 375, 376), (303, 376, 304), (304, 376, 377), (304, 377, 305), (305, 377, 378), (305, 378, 306), (306, 378, 379), (306, 379, 307), (307, 379, 380), (307, 380, 308), (308, 380, 381), (308, 381, 309), (309, 381, 382), (309, 382, 310), (310, 382, 383), (310, 383, 311), (311, 383, 384), (311, 384, 312), (312, 384, 385), (312, 385, 313), (313, 385, 386), (313, 386, 314), (314, 386, 387), (314, 387, 315), (315, 387, 388), (315, 388, 316), (316, 388, 389), (316, 389, 317), (317, 389, 390), (317, 390, 318), (318, 390, 391), (318, 391, 319), (319, 391, 392), (319, 392, 320), (320, 392, 393), (320, 393, 321), (321, 393, 394), (321, 394, 322), (322, 394, 395), (322, 395, 323), (323, 395, 396), (323, 396, 324), (324, 396, 397), (324, 397, 325), (325, 397, 398), (325, 398, 326), (326, 398, 399), (326, 399, 327), (327, 399, 400), (327, 400, 328), (328, 400, 401), (328, 401, 329), (329, 401, 402), (329, 402, 330), (330, 402, 403), (330, 403, 331), (331, 403, 404), (331, 404, 332), (332, 404, 405), (332, 405, 333), (333, 405, 406), (333, 406, 334), (334, 406, 407), (334, 407, 335), (335, 407, 408), (335, 408, 336), (336, 408, 409), (336, 409, 337), (337, 409, 410), (337, 410, 338), (338, 410, 411), (338, 411, 339), (339, 411, 412), (339, 412, 340), (340, 412, 413), (340, 413, 341), (341, 413, 414), (341, 414, 342), (342, 414, 415), (342, 415, 343), (343, 415, 416), (343, 416, 344), (344, 416, 417), (344, 417, 345), (345, 417, 418), (345, 418, 346), (346, 418, 419), (346, 419, 347), (347, 419, 420), (347, 420, 348), (348, 420, 421), (348, 421, 349), (349, 421, 422), (349, 422, 350), (350, 422, 423), (350, 423, 351), (351, 423, 424), (351, 424, 352), (352, 424, 425), (352, 425, 353), (353, 425, 426), (353, 426, 354), (354, 426, 427), (354, 427, 355), (355, 427, 428), (355, 428, 356), (356, 428, 429), (356, 429, 357), (357, 429, 430), (357, 430, 358), (358, 430, 431), (358, 431, 359), (359, 431, 432), (359, 432, 360), (360, 432, 361), (360, 361, 289), (361, 433, 434), (361, 434, 362), (362, 434, 435), (362, 435, 363), (363, 435, 436), (363, 436, 364), (364, 436, 437), (364, 437, 365), (365, 437, 438), (365, 438, 366), (366, 438, 439), (366, 439, 367), (367, 439, 440), (367, 440, 368), (368, 440, 441), (368, 441, 369), (369, 441, 442), (369, 442, 370), (370, 442, 443), (370, 443, 371), (371, 443, 444), (371, 444, 372), (372, 444, 445), (372, 445, 373), (373, 445, 446), (373, 446, 374), (374, 446, 447), (374, 447, 375), (375, 447, 448), (375, 448, 376), (376, 448, 449), (376, 449, 377), (377, 449, 450), (377, 450, 378), (378, 450, 451), (378, 451, 379), (379, 451, 452), (379, 452, 380), (380, 452, 453), (380, 453, 381), (381, 453, 454), (381, 454, 382), (382, 454, 455), (382, 455, 383), (383, 455, 456), (383, 456, 384), (384, 456, 457), (384, 457, 385), (385, 457, 458), (385, 458, 386), (386, 458, 459), (386, 459, 387), (387, 459, 460), (387, 460, 388), (388, 460, 461), (388, 461, 389), (389, 461, 462), (389, 462, 390), (390, 462, 463), (390, 463, 391), (391, 463, 464), (391, 464, 392), (392, 464, 465), (392, 465, 393), (393, 465, 466), (393, 466, 394), (394, 466, 467), (394, 467, 395), (395, 467, 468), (395, 468, 396), (396, 468, 469), (396, 469, 397), (397, 469, 470), (397, 470, 398), (398, 470, 471), (398, 471, 399), (399, 471, 472), (399, 472, 400), (400, 472, 473), (400, 473, 401), (401, 473, 474), (401, 474, 402), (402, 474, 475), (402, 475, 403), (403, 475, 476), (403, 476, 404), (404, 476, 477), (404, 477, 405), (405, 477, 478), (405, 478, 406), (406, 478, 479), (406, 479, 407), (407, 479, 480), (407, 480, 408), (408, 480, 481), (408, 481, 409), (409, 481, 482), (409, 482, 410), (410, 482, 483), (410, 483, 411), (411, 483, 484), (411, 484, 412), (412, 484, 485), (412, 485, 413), (413, 485, 486), (413, 486, 414), (414, 486, 487), (414, 487, 415), (415, 487, 488), (415, 488, 416), (416, 488, 489), (416, 489, 417), (417, 489, 490), (417, 490, 418), (418, 490, 491), (418, 491, 419), (419, 491, 492), (419, 492, 420), (420, 492, 493), (420, 493, 421), (421, 493, 494), (421, 494, 422), (422, 494, 495), (422, 495, 423), (423, 495, 496), (423, 496, 424), (424, 496, 497), (424, 497, 425), (425, 497, 498), (425, 498, 426), (426, 498, 499), (426, 499, 427), (427, 499, 500), (427, 500, 428), (428, 500, 501), (428, 501, 429), (429, 501, 502), (429, 502, 430), (430, 502, 503), (430, 503, 431), (431, 503, 504), (431, 504, 432), (432, 504, 433), (432, 433, 361), (433, 505, 506), (433, 506, 434), (434, 506, 507), (434, 507, 435), (435, 507, 508), (435, 508, 436), (436, 508, 509), (436, 509, 437), (437, 509, 510), (437, 510, 438), (438, 510, 511), (438, 511, 439), (439, 511, 512), (439, 512, 440), (440, 512, 513), (440, 513, 441), (441, 513, 514), (441, 514, 442), (442, 514, 515), (442, 515, 443), (443, 515, 516), (443, 516, 444), (444, 516, 517), (444, 517, 445), (445, 517, 518), (445, 518, 446), (446, 518, 519), (446, 519, 447), (447, 519, 520), (447, 520, 448), (448, 520, 521), (448, 521, 449), (449, 521, 522), (449, 522, 450), (450, 522, 523), (450, 523, 451), (451, 523, 524), (451, 524, 452), (452, 524, 525), (452, 525, 453), (453, 525, 526), (453, 526, 454), (454, 526, 527), (454, 527, 455), (455, 527, 528), (455, 528, 456), (456, 528, 529), (456, 529, 457), (457, 529, 530), (457, 530, 458), (458, 530, 531), (458, 531, 459), (459, 531, 532), (459, 532, 460), (460, 532, 533), (460, 533, 461), (461, 533, 534), (461, 534, 462), (462, 534, 535), (462, 535, 463), (463, 535, 536), (463, 536, 464), (464, 536, 537), (464, 537, 465), (465, 537, 538), (465, 538, 466), (466, 538, 539), (466, 539, 467), (467, 539, 540), (467, 540, 468), (468, 540, 541), (468, 541, 469), (469, 541, 542), (469, 542, 470), (470, 542, 543), (470, 543, 471), (471, 543, 544), (471, 544, 472), (472, 544, 545), (472, 545, 473), (473, 545, 546), (473, 546, 474), (474, 546, 547), (474, 547, 475), (475, 547, 548), (475, 548, 476), (476, 548, 549), (476, 549, 477), (477, 549, 550), (477, 550, 478), (478, 550, 551), (478, 551, 479), (479, 551, 552), (479, 552, 480), (480, 552, 553), (480, 553, 481), (481, 553, 554), (481, 554, 482), (482, 554, 555), (482, 555, 483), (483, 555, 556), (483, 556, 484), (484, 556, 557), (484, 557, 485), (485, 557, 558), (485, 558, 486), (486, 558, 559), (486, 559, 487), (487, 559, 560), (487, 560, 488), (488, 560, 561), (488, 561, 489), (489, 561, 562), (489, 562, 490), (490, 562, 563), (490, 563, 491), (491, 563, 564), (491, 564, 492), (492, 564, 565), (492, 565, 493), (493, 565, 566), (493, 566, 494), (494, 566, 567), (494, 567, 495), (495, 567, 568), (495, 568, 496), (496, 568, 569), (496, 569, 497), (497, 569, 570), (497, 570, 498), (498, 570, 571), (498, 571, 499), (499, 571, 572), (499, 572, 500), (500, 572, 573), (500, 573, 501), (501, 573, 574), (501, 574, 502), (502, 574, 575), (502, 575, 503), (503, 575, 576), (503, 576, 504), (504, 576, 505), (504, 505, 433), (505, 577, 578), (505, 578, 506), (506, 578, 579), (506, 579, 507), (507, 579, 580), (507, 580, 508), (508, 580, 581), (508, 581, 509), (509, 581, 582), (509, 582, 510), (510, 582, 583), (510, 583, 511), (511, 583, 584), (511, 584, 512), (512, 584, 585), (512, 585, 513), (513, 585, 586), (513, 586, 514), (514, 586, 587), (514, 587, 515), (515, 587, 588), (515, 588, 516), (516, 588, 589), (516, 589, 517), (517, 589, 590), (517, 590, 518), (518, 590, 591), (518, 591, 519), (519, 591, 592), (519, 592, 520), (520, 592, 593), (520, 593, 521), (521, 593, 594), (521, 594, 522), (522, 594, 595), (522, 595, 523), (523, 595, 596), (523, 596, 524), (524, 596, 597), (524, 597, 525), (525, 597, 598), (525, 598, 526), (526, 598, 599), (526, 599, 527), (527, 599, 600), (527, 600, 528), (528, 600, 601), (528, 601, 529), (529, 601, 602), (529, 602, 530), (530, 602, 603), (530, 603, 531), (531, 603, 604), (531, 604, 532), (532, 604, 605), (532, 605, 533), (533, 605, 606), (533, 606, 534), (534, 606, 607), (534, 607, 535), (535, 607, 608), (535, 608, 536), (536, 608, 609), (536, 609, 537), (537, 609, 610), (537, 610, 538), (538, 610, 611), (538, 611, 539), (539, 611, 612), (539, 612, 540), (540, 612, 613), (540, 613, 541), (541, 613, 614), (541, 614, 542), (542, 614, 615), (542, 615, 543), (543, 615, 616), (543, 616, 544), (544, 616, 617), (544, 617, 545), (545, 617, 618), (545, 618, 546), (546, 618, 619), (546, 619, 547), (547, 619, 620), (547, 620, 548), (548, 620, 621), (548, 621, 549), (549, 621, 622), (549, 622, 550), (550, 622, 623), (550, 623, 551), (551, 623, 624), (551, 624, 552), (552, 624, 625), (552, 625, 553), (553, 625, 626), (553, 626, 554), (554, 626, 627), (554, 627, 555), (555, 627, 628), (555, 628, 556), (556, 628, 629), (556, 629, 557), (557, 629, 630), (557, 630, 558), (558, 630, 631), (558, 631, 559), (559, 631, 632), (559, 632, 560), (560, 632, 633), (560, 633, 561), (561, 633, 634), (561, 634, 562), (562, 634, 635), (562, 635, 563), (563, 635, 636), (563, 636, 564), (564, 636, 637), (564, 637, 565), (565, 637, 638), (565, 638, 566), (566, 638, 639), (566, 639, 567), (567, 639, 640), (567, 640, 568), (568, 640, 641), (568, 641, 569), (569, 641, 642), (569, 642, 570), (570, 642, 643), (570, 643, 571), (571, 643, 644), (571, 644, 572), (572, 644, 645), (572, 645, 573), (573, 645, 646), (573, 646, 574), (574, 646, 647), (574, 647, 575), (575, 647, 648), (575, 648, 576), (576, 648, 577), (576, 577, 505), (648, 647, 646, 645, 644, 643, 642, 641, 640, 639, 638, 637, 636, 635, 634, 633, 632, 631, 630, 629, 628, 627, 626, 625, 624, 623, 622, 621, 620, 619, 618, 617, 616, 615, 614, 613, 612, 611, 610, 609, 608, 607, 606, 605, 604, 603, 602, 601, 600, 599, 598, 597, 596, 595, 594, 593, 592, 591, 590, 589, 588, 587, 586, 585, 584, 583, 582, 581, 580, 579, 578, 577)])
me_continuous_closed_volcanic_collapse_basin_mesh.polygons.foreach_set('material_index', [3, 3, 3, 3, 3, 3, 3, 3, 3, 3, 3, 3, 3, 3, 3, 3, 3, 3, 3, 3, 3, 3, 3, 3, 3, 3, 3, 3, 3, 3, 3, 3, 3, 3, 3, 3, 3, 3, 3, 3, 3, 3, 3, 3, 3, 3, 3, 3, 3, 3, 3, 3, 3, 3, 3, 3, 3, 3, 3, 3, 3, 3, 3, 3, 3, 3, 3, 3, 3, 3, 3, 3, 3, 3, 3, 3, 3, 3, 3, 3, 3, 3, 3, 3, 3, 3, 3, 3, 3, 3, 3, 3, 3, 3, 3, 3, 3, 3, 3, 3, 3, 3, 3, 3, 3, 3, 3, 3, 3, 3, 3, 3, 3, 3, 3, 3, 3, 3, 3, 3, 3, 3, 3, 3, 3, 3, 3, 3, 3, 3, 3, 3, 3, 3, 3, 3, 3, 3, 3, 3, 3, 3, 3, 3, 3, 3, 3, 3, 3, 3, 3, 3, 3, 3, 3, 3, 3, 3, 3, 3, 3, 3, 3, 3, 3, 3, 3, 3, 3, 3, 3, 3, 3, 3, 3, 3, 3, 3, 3, 3, 3, 3, 3, 3, 3, 3, 3, 3, 3, 3, 3, 3, 3, 3, 3, 3, 3, 3, 3, 3, 3, 3, 3, 3, 3, 3, 3, 3, 3, 3, 3, 3, 3, 3, 3, 3, 3, 3, 3, 3, 3, 3, 3, 3, 3, 3, 3, 3, 3, 3, 3, 3, 3, 3, 3, 3, 3, 3, 3, 3, 3, 3, 3, 3, 3, 3, 3, 3, 3, 3, 3, 3, 3, 3, 3, 3, 3, 3, 3, 3, 3, 3, 3, 3, 3, 3, 3, 3, 3, 3, 3, 3, 3, 3, 3, 3, 3, 3, 3, 3, 3, 3, 3, 3, 3, 3, 3, 3, 3, 3, 3, 3, 3, 3, 3, 3, 3, 3, 3, 3, 3, 3, 3, 3, 3, 3, 3, 3, 3, 3, 3, 3, 3, 3, 3, 3, 3, 3, 3, 3, 3, 3, 3, 3, 3, 3, 3, 3, 3, 3, 3, 3, 3, 3, 3, 3, 3, 3, 3, 3, 3, 3, 3, 3, 3, 3, 3, 3, 3, 3, 3, 3, 3, 3, 3, 3, 3, 3, 3, 3, 2, 2, 2, 2, 2, 2, 2, 2, 2, 2, 2, 2, 2, 2, 2, 2, 2, 2, 2, 2, 2, 2, 2, 2, 2, 2, 2, 2, 2, 2, 2, 2, 2, 2, 2, 2, 2, 2, 2, 2, 2, 2, 2, 2, 2, 2, 2, 2, 2, 2, 2, 2, 2, 2, 2, 2, 2, 2, 2, 2, 2, 2, 2, 2, 2, 2, 2, 2, 2, 2, 2, 2, 2, 2, 2, 2, 2, 2, 2, 2, 2, 2, 2, 2, 2, 2, 2, 2, 2, 2, 2, 2, 2, 2, 2, 2, 2, 2, 2, 2, 2, 2, 2, 2, 2, 2, 2, 2, 2, 2, 2, 2, 2, 2, 2, 2, 2, 2, 2, 2, 2, 2, 2, 2, 2, 2, 2, 2, 2, 2, 2, 2, 2, 2, 2, 2, 2, 2, 2, 2, 2, 2, 2, 2, 2, 2, 2, 2, 2, 2, 2, 2, 2, 2, 2, 2, 2, 2, 2, 2, 2, 2, 2, 2, 2, 2, 2, 2, 2, 2, 2, 2, 2, 2, 2, 2, 2, 2, 2, 2, 2, 2, 2, 2, 2, 2, 2, 2, 2, 2, 2, 2, 2, 2, 2, 2, 2, 2, 2, 2, 2, 2, 2, 2, 2, 2, 2, 2, 2, 2, 2, 2, 2, 2, 2, 2, 2, 2, 2, 2, 2, 2, 2, 2, 2, 2, 2, 2, 2, 2, 2, 2, 2, 2, 2, 2, 2, 2, 2, 2, 2, 2, 2, 2, 2, 2, 2, 2, 2, 2, 2, 2, 2, 2, 2, 2, 2, 2, 2, 2, 2, 2, 2, 2, 2, 2, 2, 2, 2, 2, 2, 2, 2, 2, 2, 2, 2, 2, 2, 2, 2, 2, 2, 2, 2, 2, 2, 2, 1, 1, 1, 1, 1, 1, 1, 1, 1, 1, 1, 1, 1, 1, 1, 1, 1, 1, 1, 1, 1, 1, 1, 1, 1, 1, 1, 1, 1, 1, 1, 1, 1, 1, 1, 1, 1, 1, 1, 1, 1, 1, 1, 1, 1, 1, 1, 1, 1, 1, 1, 1, 1, 1, 1, 1, 1, 1, 1, 1, 1, 1, 1, 1, 1, 1, 1, 1, 1, 1, 1, 1, 1, 1, 1, 1, 1, 1, 1, 1, 1, 1, 1, 1, 1, 1, 1, 1, 1, 1, 1, 1, 1, 1, 1, 1, 1, 1, 1, 1, 1, 1, 1, 1, 1, 1, 1, 1, 1, 1, 1, 1, 1, 1, 1, 1, 1, 1, 1, 1, 1, 1, 1, 1, 1, 1, 1, 1, 1, 1, 1, 1, 1, 1, 1, 1, 1, 1, 1, 1, 1, 1, 1, 1, 0, 0, 0, 0, 0, 0, 0, 0, 0, 0, 0, 0, 0, 0, 0, 0, 0, 0, 0, 0, 0, 0, 0, 0, 0, 0, 0, 0, 0, 0, 0, 0, 0, 0, 0, 0, 0, 0, 0, 0, 0, 0, 0, 0, 0, 0, 0, 0, 0, 0, 0, 0, 0, 0, 0, 0, 0, 0, 0, 0, 0, 0, 0, 0, 0, 0, 0, 0, 0, 0, 0, 0, 0, 0, 0, 0, 0, 0, 0, 0, 0, 0, 0, 0, 0, 0, 0, 0, 0, 0, 0, 0, 0, 0, 0, 0, 0, 0, 0, 0, 0, 0, 0, 0, 0, 0, 0, 0, 0, 0, 0, 0, 0, 0, 0, 0, 0, 0, 0, 0, 0, 0, 0, 0, 0, 0, 0, 0, 0, 0, 0, 0, 0, 0, 0, 0, 0, 0, 0, 0, 0, 0, 0, 0, 0, 0, 0, 0, 0, 0, 0, 0, 0, 0, 0, 0, 0, 0, 0, 0, 0, 0, 0, 0, 0, 0, 0, 0, 0, 0, 0, 0, 0, 0, 0, 0, 0, 0, 0, 0, 0, 0, 0, 0, 0, 0, 0, 0, 0, 0, 0, 0, 0, 0, 0, 0, 0, 0, 0, 0, 0, 0, 0, 0, 0, 0, 0, 0, 0, 0, 0, 0, 0, 0, 0, 0, 0, 0, 0, 0, 0, 0, 0, 0, 0, 0, 0, 0, 0, 0, 0, 0, 0, 0, 0, 0, 0, 0, 0, 0, 0, 0, 0, 0, 0, 0, 0, 0, 0, 0, 0, 0, 0, 0, 0, 0, 0, 0, 0, 0, 0, 0, 0, 0, 0, 0, 0, 0, 0, 0, 0, 0, 0, 0, 0, 0, 0, 0, 0, 0, 0, 0, 0, 0, 0, 0, 0, 0, 0, 0, 0, 0, 0, 0, 0, 0, 0, 0, 0, 0, 0, 0, 0, 0, 0, 0, 0, 0, 0, 0, 0, 0, 0, 0, 0, 0, 0, 0, 0, 0, 0, 0, 0, 0, 0, 0, 0, 0, 0, 0, 0, 0, 0, 0, 0, 0, 0, 0, 0, 0, 0, 0, 0, 0, 0, 0, 0, 0, 0, 0, 0, 0, 0, 0, 0, 0, 0, 0, 0, 0, 0, 0, 0, 0, 0, 0, 0, 0, 0, 0, 0, 0, 0, 0, 0, 0, 0, 0, 0, 0, 0, 0, 0, 0, 0, 0, 0, 0, 0, 0, 0, 0, 0, 0, 0, 0, 0, 0, 0, 0, 0, 0, 0, 0, 0, 0, 0, 0, 0, 0, 0, 0, 0, 0, 0, 0, 0, 0, 0, 0, 0, 0, 0, 0, 0, 0, 0, 0, 0, 0, 0, 0, 0])
me_continuous_closed_volcanic_collapse_basin_mesh.materials.append(mat_outer)
me_continuous_closed_volcanic_collapse_basin_mesh.materials.append(mat_rim)
me_continuous_closed_volcanic_collapse_basin_mesh.materials.append(mat_scarp)
me_continuous_closed_volcanic_collapse_basin_mesh.materials.append(mat_floor)
me_continuous_closed_volcanic_collapse_basin_mesh.update()

# ---- objects
ob_caldera = bpy.data.objects.new('caldera', None)
ob_continuous_closed_volcanic_collapse_basin = bpy.data.objects.new('continuous_closed_volcanic_collapse_basin', me_continuous_closed_volcanic_collapse_basin_mesh)

# ---- transforms, parenting, visibility, modifiers, constraints
ob_caldera.location = (0.0, 0.0, 0.0)
ob_continuous_closed_volcanic_collapse_basin.parent = ob_caldera
ob_continuous_closed_volcanic_collapse_basin.location = (-58.46, 61.11, 0.0)

# ---- collection membership
col_export.objects.link(ob_caldera)
col_export.objects.link(ob_continuous_closed_volcanic_collapse_basin)

# ---- scene / render settings (as saved in the file)
scene.frame_start = 1; scene.frame_end = 250; scene.frame_set(1)
scene.render.engine = 'BLENDER_EEVEE_NEXT'
bpy.context.view_layer.update()

# ---- added for rendering (the .blend has no active camera and no usable light): camera, sun + grey world if the file has none
cam_auto = bpy.data.cameras.new('AutoCamera')
cam_auto.lens = 50.0
cam_auto.sensor_width = 36.0
cam_auto.clip_end = 87386.8
ob_auto_camera = bpy.data.objects.new('AutoCamera', cam_auto)
scene.collection.objects.link(ob_auto_camera)
ob_auto_camera.location = (4979.32, -5975.19, 4248.13)
ob_auto_camera.rotation_euler = (1.09748, -7.21219e-08, 0.694738)
scene.camera = ob_auto_camera
light_auto_sun = bpy.data.lights.new('AutoSun', 'SUN')
light_auto_sun.energy = 3.0
light_auto_sun.angle = 0.0523599
ob_auto_sun = bpy.data.objects.new('AutoSun', light_auto_sun)
scene.collection.objects.link(ob_auto_sun)
ob_auto_sun.rotation_euler = (0.872665, 0.174533, 0.523599)
if scene.world is None:
    world_auto = bpy.data.worlds.new('AutoWorld')
    world_auto.color = (0.3, 0.3, 0.3)
    scene.world = world_auto
bpy.context.view_layer.update()

